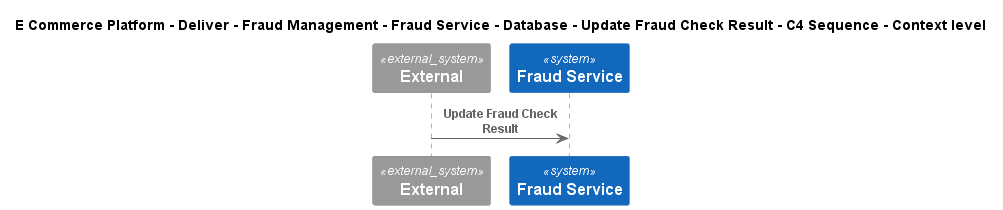

The diagram above was rendered by PlantUML. Its source (embedded in the PNG):
@startuml
!include ..\..\..\..\..\..\..\..\..\.c4s\C4_Sequence.puml
SHOW_FOOT_BOXES()

title E Commerce Platform - Deliver - Fraud Management - Fraud Service - Database - Update Fraud Check Result - C4 Sequence - Context level

System_Ext(C4InterFlow.SoftwareSystems.ExternalSystem, "External", "")
System(ECommercePlatform.Deliver.FraudManagement.SoftwareSystems.FraudService, "Fraud Service", "")

Rel(C4InterFlow.SoftwareSystems.ExternalSystem, ECommercePlatform.Deliver.FraudManagement.SoftwareSystems.FraudService, "Update Fraud Check Result")


@enduml